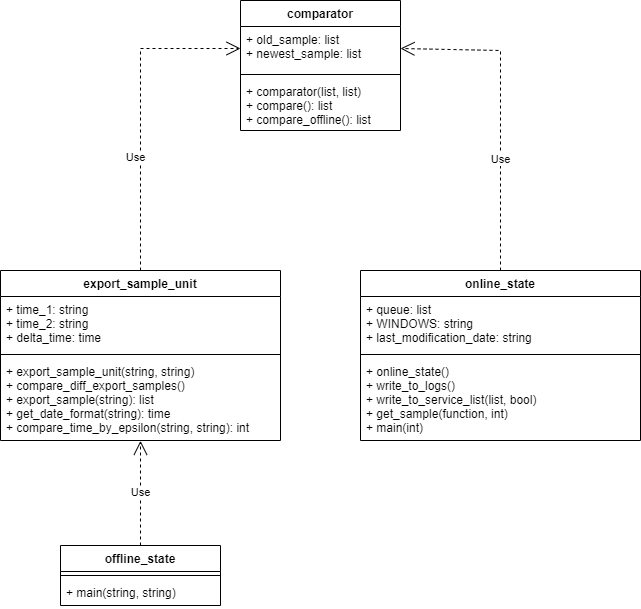

The diagram above was exported from draw.io. Its source (the exported page's mxGraphModel, read from the mxfile embedded in the PNG):
<mxGraphModel dx="1497" dy="742" grid="1" gridSize="10" guides="1" tooltips="1" connect="1" arrows="1" fold="1" page="1" pageScale="1" pageWidth="827" pageHeight="1169" math="0" shadow="0">
  <root>
    <mxCell id="0" />
    <mxCell id="1" parent="0" />
    <mxCell id="1rsbtxTDAf0LDKI6nK66-1" value="comparator" style="swimlane;fontStyle=1;align=center;verticalAlign=top;childLayout=stackLayout;horizontal=1;startSize=26;horizontalStack=0;resizeParent=1;resizeParentMax=0;resizeLast=0;collapsible=1;marginBottom=0;" vertex="1" parent="1">
      <mxGeometry x="280" y="40" width="160" height="130" as="geometry" />
    </mxCell>
    <mxCell id="1rsbtxTDAf0LDKI6nK66-2" value="+ old_sample: list&#10;+ newest_sample: list" style="text;strokeColor=none;fillColor=none;align=left;verticalAlign=top;spacingLeft=4;spacingRight=4;overflow=hidden;rotatable=0;points=[[0,0.5],[1,0.5]];portConstraint=eastwest;" vertex="1" parent="1rsbtxTDAf0LDKI6nK66-1">
      <mxGeometry y="26" width="160" height="44" as="geometry" />
    </mxCell>
    <mxCell id="1rsbtxTDAf0LDKI6nK66-3" value="" style="line;strokeWidth=1;fillColor=none;align=left;verticalAlign=middle;spacingTop=-1;spacingLeft=3;spacingRight=3;rotatable=0;labelPosition=right;points=[];portConstraint=eastwest;" vertex="1" parent="1rsbtxTDAf0LDKI6nK66-1">
      <mxGeometry y="70" width="160" height="8" as="geometry" />
    </mxCell>
    <mxCell id="1rsbtxTDAf0LDKI6nK66-4" value="+ comparator(list, list)&#10;+ compare(): list&#10;+ compare_offline(): list&#10;" style="text;strokeColor=none;fillColor=none;align=left;verticalAlign=top;spacingLeft=4;spacingRight=4;overflow=hidden;rotatable=0;points=[[0,0.5],[1,0.5]];portConstraint=eastwest;" vertex="1" parent="1rsbtxTDAf0LDKI6nK66-1">
      <mxGeometry y="78" width="160" height="52" as="geometry" />
    </mxCell>
    <mxCell id="1rsbtxTDAf0LDKI6nK66-9" value="export_sample_unit" style="swimlane;fontStyle=1;align=center;verticalAlign=top;childLayout=stackLayout;horizontal=1;startSize=26;horizontalStack=0;resizeParent=1;resizeParentMax=0;resizeLast=0;collapsible=1;marginBottom=0;" vertex="1" parent="1">
      <mxGeometry x="40" y="310" width="280" height="170" as="geometry" />
    </mxCell>
    <mxCell id="1rsbtxTDAf0LDKI6nK66-10" value="+ time_1: string&#10;+ time_2: string&#10;+ delta_time: time" style="text;strokeColor=none;fillColor=none;align=left;verticalAlign=top;spacingLeft=4;spacingRight=4;overflow=hidden;rotatable=0;points=[[0,0.5],[1,0.5]];portConstraint=eastwest;" vertex="1" parent="1rsbtxTDAf0LDKI6nK66-9">
      <mxGeometry y="26" width="280" height="54" as="geometry" />
    </mxCell>
    <mxCell id="1rsbtxTDAf0LDKI6nK66-11" value="" style="line;strokeWidth=1;fillColor=none;align=left;verticalAlign=middle;spacingTop=-1;spacingLeft=3;spacingRight=3;rotatable=0;labelPosition=right;points=[];portConstraint=eastwest;" vertex="1" parent="1rsbtxTDAf0LDKI6nK66-9">
      <mxGeometry y="80" width="280" height="8" as="geometry" />
    </mxCell>
    <mxCell id="1rsbtxTDAf0LDKI6nK66-12" value="+ export_sample_unit(string, string)&#10;+ compare_diff_export_samples()&#10;+ export_sample(string): list&#10;+ get_date_format(string): time&#10;+ compare_time_by_epsilon(string, string): int&#10;" style="text;strokeColor=none;fillColor=none;align=left;verticalAlign=top;spacingLeft=4;spacingRight=4;overflow=hidden;rotatable=0;points=[[0,0.5],[1,0.5]];portConstraint=eastwest;" vertex="1" parent="1rsbtxTDAf0LDKI6nK66-9">
      <mxGeometry y="88" width="280" height="82" as="geometry" />
    </mxCell>
    <mxCell id="1rsbtxTDAf0LDKI6nK66-21" value="offline_state" style="swimlane;fontStyle=1;align=center;verticalAlign=top;childLayout=stackLayout;horizontal=1;startSize=26;horizontalStack=0;resizeParent=1;resizeParentMax=0;resizeLast=0;collapsible=1;marginBottom=0;" vertex="1" parent="1">
      <mxGeometry x="100" y="585" width="160" height="60" as="geometry" />
    </mxCell>
    <mxCell id="1rsbtxTDAf0LDKI6nK66-23" value="" style="line;strokeWidth=1;fillColor=none;align=left;verticalAlign=middle;spacingTop=-1;spacingLeft=3;spacingRight=3;rotatable=0;labelPosition=right;points=[];portConstraint=eastwest;" vertex="1" parent="1rsbtxTDAf0LDKI6nK66-21">
      <mxGeometry y="26" width="160" height="8" as="geometry" />
    </mxCell>
    <mxCell id="1rsbtxTDAf0LDKI6nK66-24" value="+ main(string, string)" style="text;strokeColor=none;fillColor=none;align=left;verticalAlign=top;spacingLeft=4;spacingRight=4;overflow=hidden;rotatable=0;points=[[0,0.5],[1,0.5]];portConstraint=eastwest;" vertex="1" parent="1rsbtxTDAf0LDKI6nK66-21">
      <mxGeometry y="34" width="160" height="26" as="geometry" />
    </mxCell>
    <mxCell id="1rsbtxTDAf0LDKI6nK66-25" value="online_state" style="swimlane;fontStyle=1;align=center;verticalAlign=top;childLayout=stackLayout;horizontal=1;startSize=26;horizontalStack=0;resizeParent=1;resizeParentMax=0;resizeLast=0;collapsible=1;marginBottom=0;" vertex="1" parent="1">
      <mxGeometry x="400" y="310" width="280" height="170" as="geometry" />
    </mxCell>
    <mxCell id="1rsbtxTDAf0LDKI6nK66-26" value="+ queue: list&#10;+ WINDOWS: string&#10;+ last_modification_date: string" style="text;strokeColor=none;fillColor=none;align=left;verticalAlign=top;spacingLeft=4;spacingRight=4;overflow=hidden;rotatable=0;points=[[0,0.5],[1,0.5]];portConstraint=eastwest;" vertex="1" parent="1rsbtxTDAf0LDKI6nK66-25">
      <mxGeometry y="26" width="280" height="54" as="geometry" />
    </mxCell>
    <mxCell id="1rsbtxTDAf0LDKI6nK66-27" value="" style="line;strokeWidth=1;fillColor=none;align=left;verticalAlign=middle;spacingTop=-1;spacingLeft=3;spacingRight=3;rotatable=0;labelPosition=right;points=[];portConstraint=eastwest;" vertex="1" parent="1rsbtxTDAf0LDKI6nK66-25">
      <mxGeometry y="80" width="280" height="8" as="geometry" />
    </mxCell>
    <mxCell id="1rsbtxTDAf0LDKI6nK66-28" value="+ online_state()&#10;+ write_to_logs()&#10;+ write_to_service_list(list, bool)&#10;+ get_sample(function, int)&#10;+ main(int)&#10;" style="text;strokeColor=none;fillColor=none;align=left;verticalAlign=top;spacingLeft=4;spacingRight=4;overflow=hidden;rotatable=0;points=[[0,0.5],[1,0.5]];portConstraint=eastwest;" vertex="1" parent="1rsbtxTDAf0LDKI6nK66-25">
      <mxGeometry y="88" width="280" height="82" as="geometry" />
    </mxCell>
    <mxCell id="1rsbtxTDAf0LDKI6nK66-32" value="Use" style="endArrow=open;endSize=12;dashed=1;html=1;rounded=0;exitX=0.5;exitY=0;exitDx=0;exitDy=0;entryX=0;entryY=0.5;entryDx=0;entryDy=0;" edge="1" parent="1" source="1rsbtxTDAf0LDKI6nK66-9" target="1rsbtxTDAf0LDKI6nK66-2">
      <mxGeometry x="-0.306" y="5" width="160" relative="1" as="geometry">
        <mxPoint x="190" y="370" as="sourcePoint" />
        <mxPoint x="350" y="370" as="targetPoint" />
        <Array as="points">
          <mxPoint x="180" y="88" />
        </Array>
        <mxPoint y="-1" as="offset" />
      </mxGeometry>
    </mxCell>
    <mxCell id="1rsbtxTDAf0LDKI6nK66-33" value="Use" style="endArrow=open;endSize=12;dashed=1;html=1;rounded=0;exitX=0.5;exitY=0;exitDx=0;exitDy=0;entryX=1;entryY=0.5;entryDx=0;entryDy=0;" edge="1" parent="1" source="1rsbtxTDAf0LDKI6nK66-25" target="1rsbtxTDAf0LDKI6nK66-2">
      <mxGeometry x="-0.3016" width="160" relative="1" as="geometry">
        <mxPoint x="530" y="180" as="sourcePoint" />
        <mxPoint x="450" y="90" as="targetPoint" />
        <Array as="points">
          <mxPoint x="540" y="90" />
        </Array>
        <mxPoint y="1" as="offset" />
      </mxGeometry>
    </mxCell>
    <mxCell id="1rsbtxTDAf0LDKI6nK66-34" value="Use" style="endArrow=open;endSize=12;dashed=1;html=1;rounded=0;exitX=0.5;exitY=0;exitDx=0;exitDy=0;entryX=0.5;entryY=1.004;entryDx=0;entryDy=0;entryPerimeter=0;" edge="1" parent="1" source="1rsbtxTDAf0LDKI6nK66-21" target="1rsbtxTDAf0LDKI6nK66-12">
      <mxGeometry width="160" relative="1" as="geometry">
        <mxPoint x="170" y="510" as="sourcePoint" />
        <mxPoint x="185" y="470" as="targetPoint" />
      </mxGeometry>
    </mxCell>
  </root>
</mxGraphModel>